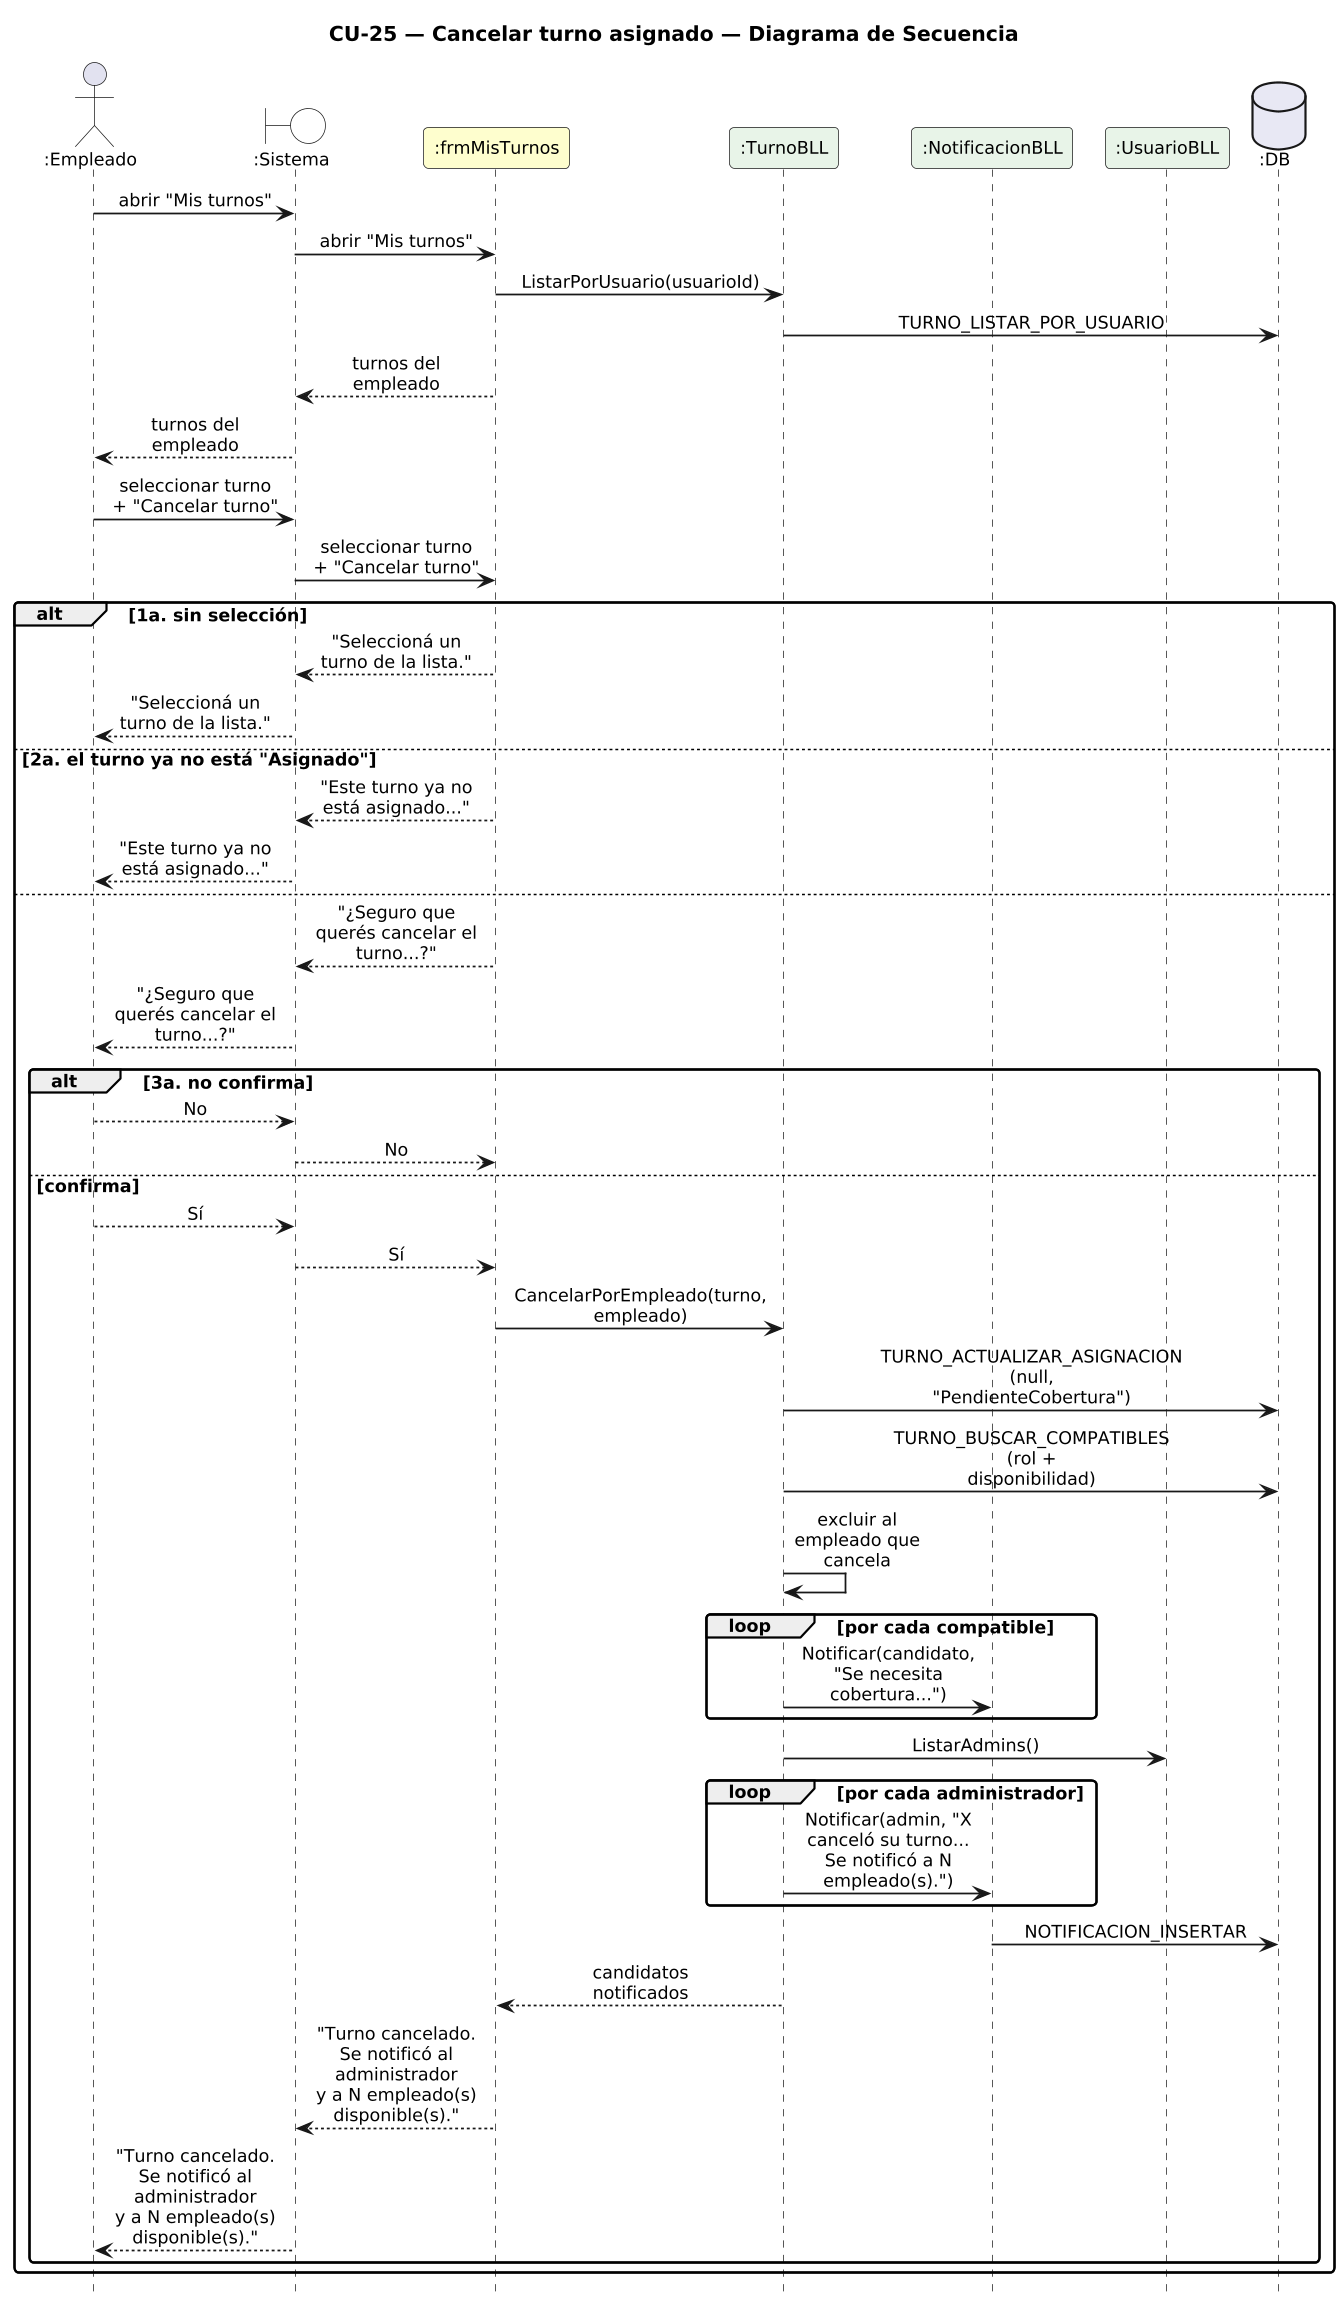

The diagram above was rendered by PlantUML. Its source (embedded in the PNG):
@startuml DiagramaSecuencia_CU25_CancelarTurno

title CU-25 — Cancelar turno asignado — Diagrama de Secuencia

skinparam shadowing false
skinparam roundcorner 6
skinparam sequenceArrowThickness 1.2
skinparam ParticipantPadding 6
skinparam BoxPadding 4
skinparam maxMessageSize 115
skinparam sequenceMessageAlign center
skinparam defaultFontSize 12
skinparam dpi 140
hide footbox

actor ":Empleado" as E
boundary ":Sistema" as SYS #FFFFFF
participant ":frmMisTurnos" as F #FEFECE
participant ":TurnoBLL" as T #E8F4E8
participant ":NotificacionBLL" as N #E8F4E8
participant ":UsuarioBLL" as UB #E8F4E8
database ":DB" as DB #E8E8F4

E -> SYS : abrir "Mis turnos"
SYS -> F : abrir "Mis turnos"
F -> T : ListarPorUsuario(usuarioId)
T -> DB : TURNO_LISTAR_POR_USUARIO
F --> SYS : turnos del empleado
SYS --> E : turnos del empleado
E -> SYS : seleccionar turno + "Cancelar turno"
SYS -> F : seleccionar turno + "Cancelar turno"
alt 1a. sin selección
  F --> SYS : "Seleccioná un turno de la lista."
  SYS --> E : "Seleccioná un turno de la lista."
else 2a. el turno ya no está "Asignado"
  F --> SYS : "Este turno ya no está asignado..."
  SYS --> E : "Este turno ya no está asignado..."
else
  F --> SYS : "¿Seguro que querés cancelar el turno...?"
  SYS --> E : "¿Seguro que querés cancelar el turno...?"
  alt 3a. no confirma
    E --> SYS : No
    SYS --> F : No
  else confirma
    E --> SYS : Sí
    SYS --> F : Sí
    F -> T : CancelarPorEmpleado(turno, empleado)
    T -> DB : TURNO_ACTUALIZAR_ASIGNACION (null, "PendienteCobertura")
    T -> DB : TURNO_BUSCAR_COMPATIBLES\n(rol + disponibilidad)
    T -> T : excluir al empleado que cancela
    loop por cada compatible
      T -> N : Notificar(candidato, "Se necesita cobertura...")
    end
    T -> UB : ListarAdmins()
    loop por cada administrador
      T -> N : Notificar(admin, "X canceló su turno...\nSe notificó a N empleado(s).")
    end
    N -> DB : NOTIFICACION_INSERTAR
    T --> F : candidatos notificados
    F --> SYS : "Turno cancelado. Se notificó al administrador\ny a N empleado(s) disponible(s)."
    SYS --> E : "Turno cancelado. Se notificó al administrador\ny a N empleado(s) disponible(s)."
  end
end

@enduml